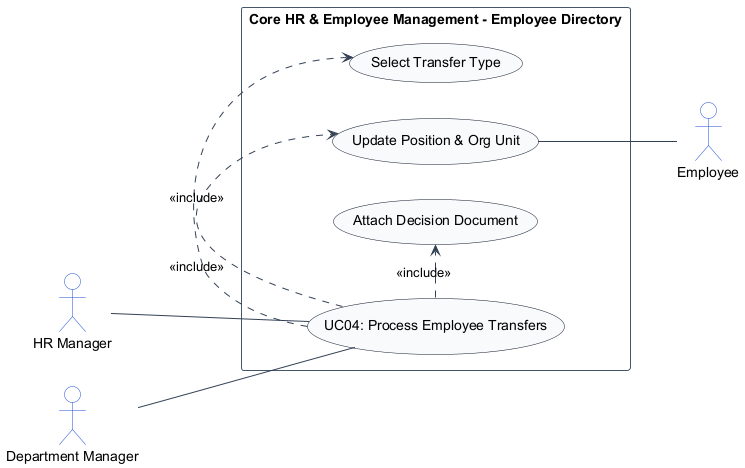

The diagram above was rendered by PlantUML. Its source (embedded in the PNG):
@startuml
left to right direction
skinparam shadowing false
skinparam packageStyle rectangle
skinparam actorStyle stickman

skinparam ArrowColor #334155
skinparam ActorBorderColor #1d4ed8
skinparam ActorBackgroundColor #ffffff
skinparam UsecaseBorderColor #0f172a
skinparam UsecaseBackgroundColor #f8fafc
skinparam RectangleBorderColor #475569
skinparam RectangleBackgroundColor #ffffff

actor "HR Manager" as HRManager
actor "Department Manager" as DepartmentManager
actor "Employee" as Employee

rectangle "Core HR & Employee Management - Employee Directory" {
    usecase "UC04: Process Employee Transfers" as UC_Main
    usecase "Select Transfer Type" as UC_Type
    usecase "Update Position & Org Unit" as UC_UpdatePos
    usecase "Attach Decision Document" as UC_Doc

    HRManager -- UC_Main
    DepartmentManager -- UC_Main
    UC_Main .> UC_Type : <<include>>
    UC_Main .> UC_UpdatePos : <<include>>
    UC_Main .> UC_Doc : <<include>>
    UC_UpdatePos -- Employee
}
@enduml